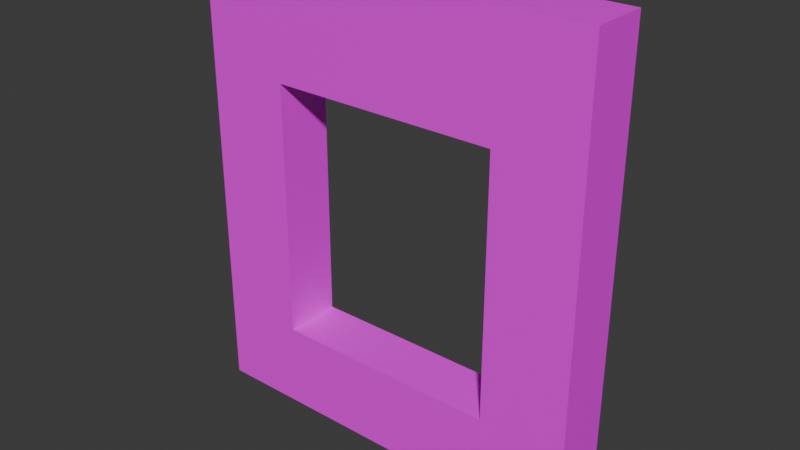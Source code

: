 # Source: Window-4.blend  (saved by Blender 4.2.66; exported with 4.5.12 LTS)
import bpy
from mathutils import Matrix  # noqa: F401  (used for matrix-valued properties, if any)

bpy.ops.wm.read_factory_settings(use_empty=True)
scene = bpy.context.scene
scene.name = 'Scene'

# ---- collections
col_collection = bpy.data.collections.new('Collection'); scene.collection.children.link(col_collection)

# ---- images (referenced by path relative to the original .blend; pixels are not part of the script)
import os
ASSET_DIR = os.environ.get("B2B_ASSET_DIR", "")  # directory of the original .blend (textures are referenced by path, not embedded)
HERE = os.path.dirname(os.path.abspath(__file__))  # packed textures are extracted next to this script under _unpacked/

def load_image(name, relpath, width, height, colorspace="sRGB"):
    """Load a texture the original file referenced (path relative to the .blend, or extracted next to this script)."""
    p = next((c for c in (os.path.join(HERE, relpath), os.path.join(ASSET_DIR, relpath)) if relpath and os.path.exists(c)), "")
    if p:
        img = bpy.data.images.load(p, check_existing=True)
        img.name = name
    else:  # same state as the original file: an image datablock whose file is absent (Cycles renders it pink)
        img = bpy.data.images.new(name, width, height)
        img.source = "FILE"
        img.filepath = "//" + (relpath or name)
    img.colorspace_settings.name = colorspace
    return img
img_building_tests_png = load_image('Building_Tests.png', 'Building_Tests.png', 1024, 1024, 'sRGB')

# ---- materials (node trees are filled in below, after node groups)
mat_material = bpy.data.materials.new('Material')

# ---- material node trees
mat_material.use_nodes = True; mat_material.node_tree.nodes.clear()
_N = mat_material.node_tree.nodes; _L = mat_material.node_tree.links
n0 = _N.new('ShaderNodeBsdfPrincipled'); n0.name = 'Principled BSDF'; n0.location = (10, 300)
n1 = _N.new('ShaderNodeOutputMaterial'); n1.name = 'Material Output'; n1.location = (300, 300)
n2 = _N.new('ShaderNodeTexImage'); n2.name = 'Image Texture'; n2.location = (-314, 263)
n2.image = img_building_tests_png
_L.new(n0.outputs[0], n1.inputs[0])
_L.new(n2.outputs[0], n0.inputs[0])
n1.is_active_output = True

# ---- world
world_world = bpy.data.worlds.new('World'); scene.world = world_world
world_world.use_nodes = True; world_world.node_tree.nodes.clear()
_N = world_world.node_tree.nodes; _L = world_world.node_tree.links
n0 = _N.new('ShaderNodeOutputWorld'); n0.name = 'World Output'; n0.location = (300, 300)
n1 = _N.new('ShaderNodeBackground'); n1.name = 'Background'; n1.location = (10, 300)
n1.inputs[0].default_value = (0.05088, 0.05088, 0.05088, 1.0)
_L.new(n1.outputs[0], n0.inputs[0])
n0.is_active_output = True
world_world.color = (0.05088, 0.05088, 0.05088)
world_world.sun_shadow_jitter_overblur = 0.0

# ---- meshes
me_window_4_col = bpy.data.meshes.new('Window-4-col')
me_window_4_col.from_pydata([(1.75, 0.25, 0.25), (-1.75, 0.25, 0.25), (1.75, -0.25, 0.25), (-1.75, -0.25, 0.25), (1.75, 0.25, 4.25), (-1.75, 0.25, 4.25), (1.75, -0.25, 4.25), (-1.75, -0.25, 4.25), (1.75, 0.25, 3.25), (-1.75, 0.25, 3.25), (1.75, -0.25, 3.25), (-1.75, -0.25, 3.25), (-1.75, 0.25, 1.0), (1.75, -0.25, 1.0), (-1.75, -0.25, 1.0), (1.75, 0.25, 1.0), (1.0, 0.25, 0.25), (-1.0, 0.25, 0.25), (-1.0, -0.25, 0.25), (1.0, -0.25, 0.25), (-1.0, 0.25, 4.25), (1.0, 0.25, 4.25), (1.0, -0.25, 4.25), (-1.0, -0.25, 4.25), (1.0, -0.25, 3.25), (-1.0, -0.25, 3.25), (-1.0, 0.25, 3.25), (1.0, 0.25, 3.25), (-1.0, 0.25, 1.0), (1.0, 0.25, 1.0), (1.0, -0.25, 1.0), (-1.0, -0.25, 1.0)], [], [(15, 8, 10, 13), (30, 19, 2, 13), (19, 16, 0, 2), (0, 15, 13, 2), (23, 20, 5, 7), (22, 6, 4, 21), (11, 7, 5, 9), (26, 9, 5, 20), (11, 25, 23, 7), (14, 31, 25, 11), (6, 22, 24, 10), (10, 8, 4, 6), (14, 3, 18, 31), (12, 14, 11, 9), (15, 29, 27, 8), (31, 18, 19, 30), (12, 1, 3, 14), (21, 4, 8, 27), (28, 12, 9, 26), (30, 13, 10, 24), (1, 17, 18, 3), (0, 16, 29, 15), (29, 16, 17, 28), (26, 20, 21, 27), (30, 29, 28, 31), (27, 29, 30, 24), (24, 22, 23, 25), (20, 23, 22, 21), (18, 17, 16, 19), (28, 17, 1, 12), (26, 27, 24, 25), (28, 26, 25, 31)])
_uv = me_window_4_col.uv_layers.new(name='UVMap')
_uv.uv.foreach_set('vector', [0.03978, 0.5044, 0.03978, 0.5493, 0.02857, 0.5493, 0.02857, 0.5044, 0.7254, 0.4457, 0.7254, 0.4289, 0.7422, 0.4289, 0.7422, 0.4457, 0.05114, 0.5493, 0.06234, 0.5493, 0.06234, 0.5661, 0.05114, 0.5661, 0.03978, 0.4876, 0.03978, 0.5044, 0.02857, 0.5044, 0.02857, 0.4876, 0.9316, 0.5215, 0.9204, 0.5215, 0.9204, 0.5047, 0.9316, 0.5047, 0.9316, 0.5663, 0.9316, 0.5831, 0.9204, 0.5831, 0.9204, 0.5663, 0.02849, 0.5493, 0.02849, 0.5773, 0.01729, 0.5773, 0.01729, 0.5493, 0.514, 0.4426, 0.514, 0.4258, 0.542, 0.4258, 0.542, 0.4426, 0.6637, 0.4905, 0.6805, 0.4905, 0.6805, 0.5186, 0.6637, 0.5186, 0.6637, 0.4457, 0.6805, 0.4457, 0.6805, 0.4905, 0.6637, 0.4905, 0.7422, 0.5186, 0.7254, 0.5186, 0.7254, 0.4905, 0.7422, 0.4905, 0.02857, 0.5493, 0.03978, 0.5493, 0.03978, 0.5773, 0.02857, 0.5773, 0.6637, 0.4457, 0.6637, 0.4289, 0.6805, 0.4289, 0.6805, 0.4457, 0.01729, 0.5044, 0.02849, 0.5044, 0.02849, 0.5493, 0.01729, 0.5493, 0.4692, 0.5043, 0.4692, 0.4874, 0.514, 0.4874, 0.514, 0.5043, 0.6805, 0.4457, 0.6805, 0.4289, 0.7254, 0.4289, 0.7254, 0.4457, 0.01729, 0.5044, 0.01729, 0.4876, 0.02849, 0.4876, 0.02849, 0.5044, 0.542, 0.4874, 0.542, 0.5043, 0.514, 0.5043, 0.514, 0.4874, 0.4692, 0.4426, 0.4692, 0.4258, 0.514, 0.4258, 0.514, 0.4426, 0.7254, 0.4457, 0.7422, 0.4457, 0.7422, 0.4905, 0.7254, 0.4905, 0.06234, 0.4876, 0.06234, 0.5044, 0.05114, 0.5044, 0.05114, 0.4876, 0.4524, 0.5043, 0.4524, 0.4874, 0.4692, 0.4874, 0.4692, 0.5043, 0.4692, 0.4874, 0.4524, 0.4874, 0.4524, 0.4426, 0.4692, 0.4426, 0.514, 0.4426, 0.542, 0.4426, 0.542, 0.4874, 0.514, 0.4874, 0.0737, 0.4876, 0.08491, 0.4876, 0.08491, 0.5325, 0.0737, 0.5325, 0.06242, 0.5325, 0.06242, 0.4876, 0.07363, 0.4876, 0.07363, 0.5325, 0.7254, 0.4905, 0.7254, 0.5186, 0.6805, 0.5186, 0.6805, 0.4905, 0.9204, 0.5215, 0.9316, 0.5215, 0.9316, 0.5663, 0.9204, 0.5663, 0.05114, 0.5044, 0.06234, 0.5044, 0.06234, 0.5493, 0.05114, 0.5493, 0.4692, 0.4426, 0.4524, 0.4426, 0.4524, 0.4258, 0.4692, 0.4258, 0.09619, 0.4876, 0.09619, 0.5325, 0.08499, 0.5325, 0.08499, 0.4876, 0.1075, 0.4876, 0.1075, 0.5325, 0.09627, 0.5325, 0.09627, 0.4876])
me_window_4_col.materials.append(mat_material)
me_window_4_col.update()

# ---- objects
ob_window_4_col = bpy.data.objects.new('Window-4-col', me_window_4_col)

# ---- transforms, parenting, visibility, modifiers, constraints
ob_window_4_col.location = (0.0, 0.0, 0.0)

# ---- collection membership
col_collection.objects.link(ob_window_4_col)

# ---- scene / render settings (as saved in the file)
scene.frame_start = 1; scene.frame_end = 250; scene.frame_set(1)
scene.render.engine = 'BLENDER_EEVEE_NEXT'
bpy.context.view_layer.update()

# ---- added for rendering (the .blend has no active camera and no usable light): camera, sun
cam_auto = bpy.data.cameras.new('AutoCamera')
cam_auto.lens = 50.0
cam_auto.sensor_width = 36.0
cam_auto.clip_end = 1000.0
ob_auto_camera = bpy.data.objects.new('AutoCamera', cam_auto)
scene.collection.objects.link(ob_auto_camera)
ob_auto_camera.location = (4.93935, -5.92722, 6.20148)
ob_auto_camera.rotation_euler = (1.09748, -7.21219e-08, 0.694738)
scene.camera = ob_auto_camera
light_auto_sun = bpy.data.lights.new('AutoSun', 'SUN')
light_auto_sun.energy = 3.0
light_auto_sun.angle = 0.0523599
ob_auto_sun = bpy.data.objects.new('AutoSun', light_auto_sun)
scene.collection.objects.link(ob_auto_sun)
ob_auto_sun.rotation_euler = (0.872665, 0.174533, 0.523599)
bpy.context.view_layer.update()
